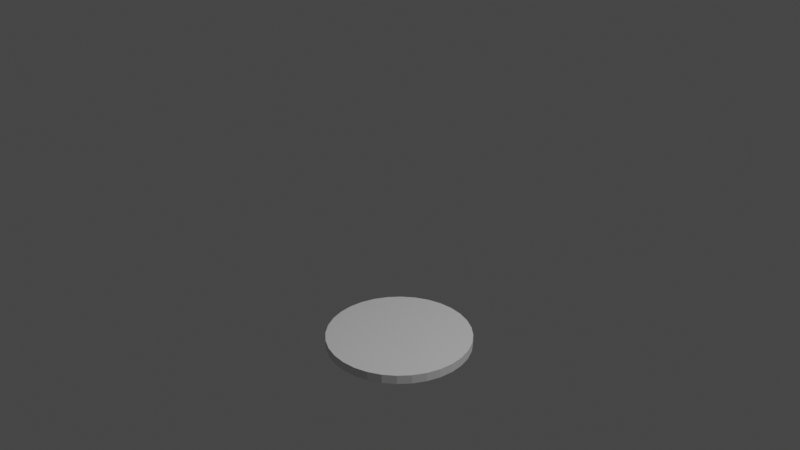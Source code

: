 # Source: cup.blend  (saved by Blender 2.92.15; exported with 4.5.12 LTS)
import bpy
from mathutils import Matrix  # noqa: F401  (used for matrix-valued properties, if any)

bpy.ops.wm.read_factory_settings(use_empty=True)
scene = bpy.context.scene
scene.name = 'Scene'

# ---- collections
col_collection = bpy.data.collections.new('Collection'); scene.collection.children.link(col_collection)

# ---- materials (node trees are filled in below, after node groups)
mat_material_001 = bpy.data.materials.new('Material.001')
mat_material_001.use_transparent_shadow = False

# ---- material node trees
mat_material_001.use_nodes = True; mat_material_001.node_tree.nodes.clear()
_N = mat_material_001.node_tree.nodes; _L = mat_material_001.node_tree.links
n0 = _N.new('ShaderNodeBsdfPrincipled'); n0.name = 'Principled BSDF'; n0.location = (10, 300)
n0.distribution = 'GGX'
n0.subsurface_method = 'BURLEY'
n0.inputs[2].default_value = 1.0
n0.inputs[3].default_value = 1.45
n0.inputs[13].default_value = 0.0
n0.inputs[27].default_value = (0.0, 0.0, 0.0, 1.0)
n0.inputs[28].default_value = 1.0
n1 = _N.new('ShaderNodeOutputMaterial'); n1.name = 'Material Output'; n1.location = (300, 300)
_L.new(n0.outputs[0], n1.inputs[0])
n1.is_active_output = True

# ---- world
world_world = bpy.data.worlds.new('World'); scene.world = world_world
world_world.use_nodes = True; world_world.node_tree.nodes.clear()
_N = world_world.node_tree.nodes; _L = world_world.node_tree.links
n0 = _N.new('ShaderNodeOutputWorld'); n0.name = 'World Output'; n0.location = (300, 300)
n1 = _N.new('ShaderNodeBackground'); n1.name = 'Background'; n1.location = (10, 300)
n1.inputs[0].default_value = (0.05088, 0.05088, 0.05088, 1.0)
_L.new(n1.outputs[0], n0.inputs[0])
n0.is_active_output = True
world_world.color = (0.05088, 0.05088, 0.05088)
world_world.use_sun_shadow = False
world_world.sun_shadow_jitter_overblur = 0.0

# ---- cameras
cam_camera = bpy.data.cameras.new('Camera')
cam_camera.clip_end = 100.0
cam_camera.ortho_scale = 7.314

# ---- lights
light_light = bpy.data.lights.new('Light', 'POINT')
light_light.transmission_factor = 0.0
light_light.energy = 1000.0
light_light.shadow_soft_size = 0.1
light_light.shadow_maximum_resolution = 0.006
light_light.use_absolute_resolution = True

# ---- meshes
me_cylinder = bpy.data.meshes.new('Cylinder')
me_cylinder.from_pydata([(0.0, 1.0, -1.0), (0.0, 1.0, 1.0), (0.1951, 0.9808, -1.0), (0.1951, 0.9808, 1.0), (0.3827, 0.9239, -1.0), (0.3827, 0.9239, 1.0), (0.5556, 0.8315, -1.0), (0.5556, 0.8315, 1.0), (0.7071, 0.7071, -1.0), (0.7071, 0.7071, 1.0), (0.8315, 0.5556, -1.0), (0.8315, 0.5556, 1.0), (0.9239, 0.3827, -1.0), (0.9239, 0.3827, 1.0), (0.9808, 0.1951, -1.0), (0.9808, 0.1951, 1.0), (1.0, 7.55e-08, -1.0), (1.0, 7.55e-08, 1.0), (0.9808, -0.1951, -1.0), (0.9808, -0.1951, 1.0), (0.9239, -0.3827, -1.0), (0.9239, -0.3827, 1.0), (0.8315, -0.5556, -1.0), (0.8315, -0.5556, 1.0), (0.7071, -0.7071, -1.0), (0.7071, -0.7071, 1.0), (0.5556, -0.8315, -1.0), (0.5556, -0.8315, 1.0), (0.3827, -0.9239, -1.0), (0.3827, -0.9239, 1.0), (0.1951, -0.9808, -1.0), (0.1951, -0.9808, 1.0), (-3.258e-07, -1.0, -1.0), (-3.258e-07, -1.0, 1.0), (-0.1951, -0.9808, -1.0), (-0.1951, -0.9808, 1.0), (-0.3827, -0.9239, -1.0), (-0.3827, -0.9239, 1.0), (-0.5556, -0.8315, -1.0), (-0.5556, -0.8315, 1.0), (-0.7071, -0.7071, -1.0), (-0.7071, -0.7071, 1.0), (-0.8315, -0.5556, -1.0), (-0.8315, -0.5556, 1.0), (-0.9239, -0.3827, -1.0), (-0.9239, -0.3827, 1.0), (-0.9808, -0.1951, -1.0), (-0.9808, -0.1951, 1.0), (-1.0, 9.656e-07, -1.0), (-1.0, 9.656e-07, 1.0), (-0.9808, 0.1951, -1.0), (-0.9808, 0.1951, 1.0), (-0.9239, 0.3827, -1.0), (-0.9239, 0.3827, 1.0), (-0.8315, 0.5556, -1.0), (-0.8315, 0.5556, 1.0), (-0.7071, 0.7071, -1.0), (-0.7071, 0.7071, 1.0), (-0.5556, 0.8315, -1.0), (-0.5556, 0.8315, 1.0), (-0.3827, 0.9239, -1.0), (-0.3827, 0.9239, 1.0), (-0.1951, 0.9808, -1.0), (-0.1951, 0.9808, 1.0)], [], [(0, 1, 3, 2), (2, 3, 5, 4), (4, 5, 7, 6), (6, 7, 9, 8), (8, 9, 11, 10), (10, 11, 13, 12), (12, 13, 15, 14), (14, 15, 17, 16), (16, 17, 19, 18), (18, 19, 21, 20), (20, 21, 23, 22), (22, 23, 25, 24), (24, 25, 27, 26), (26, 27, 29, 28), (28, 29, 31, 30), (30, 31, 33, 32), (32, 33, 35, 34), (34, 35, 37, 36), (36, 37, 39, 38), (38, 39, 41, 40), (40, 41, 43, 42), (42, 43, 45, 44), (44, 45, 47, 46), (46, 47, 49, 48), (48, 49, 51, 50), (50, 51, 53, 52), (52, 53, 55, 54), (54, 55, 57, 56), (56, 57, 59, 58), (58, 59, 61, 60), (3, 1, 63, 61, 59, 57, 55, 53, 51, 49, 47, 45, 43, 41, 39, 37, 35, 33, 31, 29, 27, 25, 23, 21, 19, 17, 15, 13, 11, 9, 7, 5), (60, 61, 63, 62), (62, 63, 1, 0), (0, 2, 4, 6, 8, 10, 12, 14, 16, 18, 20, 22, 24, 26, 28, 30, 32, 34, 36, 38, 40, 42, 44, 46, 48, 50, 52, 54, 56, 58, 60, 62)])
_uv = me_cylinder.uv_layers.new(name='UVMap')
_uv.uv.foreach_set('vector', [1.0, 0.5, 1.0, 1.0, 0.9688, 1.0, 0.9688, 0.5, 0.9688, 0.5, 0.9688, 1.0, 0.9375, 1.0, 0.9375, 0.5, 0.9375, 0.5, 0.9375, 1.0, 0.9062, 1.0, 0.9062, 0.5, 0.9062, 0.5, 0.9062, 1.0, 0.875, 1.0, 0.875, 0.5, 0.875, 0.5, 0.875, 1.0, 0.8438, 1.0, 0.8438, 0.5, 0.8438, 0.5, 0.8438, 1.0, 0.8125, 1.0, 0.8125, 0.5, 0.8125, 0.5, 0.8125, 1.0, 0.7812, 1.0, 0.7812, 0.5, 0.7812, 0.5, 0.7812, 1.0, 0.75, 1.0, 0.75, 0.5, 0.75, 0.5, 0.75, 1.0, 0.7188, 1.0, 0.7188, 0.5, 0.7188, 0.5, 0.7188, 1.0, 0.6875, 1.0, 0.6875, 0.5, 0.6875, 0.5, 0.6875, 1.0, 0.6562, 1.0, 0.6562, 0.5, 0.6562, 0.5, 0.6562, 1.0, 0.625, 1.0, 0.625, 0.5, 0.625, 0.5, 0.625, 1.0, 0.5938, 1.0, 0.5938, 0.5, 0.5938, 0.5, 0.5938, 1.0, 0.5625, 1.0, 0.5625, 0.5, 0.5625, 0.5, 0.5625, 1.0, 0.5312, 1.0, 0.5312, 0.5, 0.5312, 0.5, 0.5312, 1.0, 0.5, 1.0, 0.5, 0.5, 0.5, 0.5, 0.5, 1.0, 0.4688, 1.0, 0.4688, 0.5, 0.4688, 0.5, 0.4688, 1.0, 0.4375, 1.0, 0.4375, 0.5, 0.4375, 0.5, 0.4375, 1.0, 0.4062, 1.0, 0.4062, 0.5, 0.4062, 0.5, 0.4062, 1.0, 0.375, 1.0, 0.375, 0.5, 0.375, 0.5, 0.375, 1.0, 0.3438, 1.0, 0.3438, 0.5, 0.3438, 0.5, 0.3438, 1.0, 0.3125, 1.0, 0.3125, 0.5, 0.3125, 0.5, 0.3125, 1.0, 0.2812, 1.0, 0.2812, 0.5, 0.2812, 0.5, 0.2812, 1.0, 0.25, 1.0, 0.25, 0.5, 0.25, 0.5, 0.25, 1.0, 0.2188, 1.0, 0.2188, 0.5, 0.2188, 0.5, 0.2188, 1.0, 0.1875, 1.0, 0.1875, 0.5, 0.1875, 0.5, 0.1875, 1.0, 0.1562, 1.0, 0.1562, 0.5, 0.1562, 0.5, 0.1562, 1.0, 0.125, 1.0, 0.125, 0.5, 0.125, 0.5, 0.125, 1.0, 0.09375, 1.0, 0.09375, 0.5, 0.09375, 0.5, 0.09375, 1.0, 0.0625, 1.0, 0.0625, 0.5, 0.2968, 0.4854, 0.25, 0.49, 0.2032, 0.4854, 0.1582, 0.4717, 0.1167, 0.4496, 0.08029, 0.4197, 0.05045, 0.3833, 0.02827, 0.3418, 0.01461, 0.2968, 0.01, 0.25, 0.01461, 0.2032, 0.02827, 0.1582, 0.05045, 0.1167, 0.08029, 0.08029, 0.1167, 0.05045, 0.1582, 0.02827, 0.2032, 0.01461, 0.25, 0.01, 0.2968, 0.01461, 0.3418, 0.02827, 0.3833, 0.05045, 0.4197, 0.08029, 0.4496, 0.1167, 0.4717, 0.1582, 0.4854, 0.2032, 0.49, 0.25, 0.4854, 0.2968, 0.4717, 0.3418, 0.4496, 0.3833, 0.4197, 0.4197, 0.3833, 0.4496, 0.3418, 0.4717, 0.0625, 0.5, 0.0625, 1.0, 0.03125, 1.0, 0.03125, 0.5, 0.03125, 0.5, 0.03125, 1.0, 0.0, 1.0, 0.0, 0.5, 0.75, 0.49, 0.7968, 0.4854, 0.8418, 0.4717, 0.8833, 0.4496, 0.9197, 0.4197, 0.9496, 0.3833, 0.9717, 0.3418, 0.9854, 0.2968, 0.99, 0.25, 0.9854, 0.2032, 0.9717, 0.1582, 0.9496, 0.1167, 0.9197, 0.08029, 0.8833, 0.05045, 0.8418, 0.02827, 0.7968, 0.01461, 0.75, 0.01, 0.7032, 0.01461, 0.6582, 0.02827, 0.6167, 0.05045, 0.5803, 0.08029, 0.5504, 0.1167, 0.5283, 0.1582, 0.5146, 0.2032, 0.51, 0.25, 0.5146, 0.2968, 0.5283, 0.3418, 0.5504, 0.3833, 0.5803, 0.4197, 0.6167, 0.4496, 0.6582, 0.4717, 0.7032, 0.4854])
me_cylinder.materials.append(mat_material_001)
me_cylinder.use_remesh_fix_poles = True
me_cylinder.use_remesh_preserve_attributes = False
me_cylinder.use_mirror_vertex_groups = False
me_cylinder.update()

# ---- curves / text
cu_surface = bpy.data.curves.new('Surface', 'CURVE')
cu_surface.dimensions = '3D'
_sp = cu_surface.splines.new('NURBS'); _sp.points.add(15)
_sp.points.foreach_set('co', [0.0, -0.7859, -0.99, 1.0, -0.7859, -0.7859, -0.99, 0.3536, -0.7859, 0.0, -0.99, 1.0, -0.7859, 0.7859, -0.99, 0.3536, 0.0, 0.7859, -0.99, 1.0, 0.7859, 0.7859, -0.99, 0.3536, 0.7859, 0.0, -0.99, 1.0, 0.7859, -0.7859, -0.99, 0.3536, 0.0, -0.99, 0.99, 1.0, -0.99, -0.99, 0.99, 0.3536, -0.99, 0.0, 0.99, 1.0, -0.99, 0.99, 0.99, 0.3536, 0.0, 0.99, 0.99, 1.0, 0.99, 0.99, 0.99, 0.3536, 0.99, 0.0, 0.99, 1.0, 0.99, -0.99, 0.99, 0.3536])
_sp.order_v = 2
_sp.resolution_v = 4
_sp.use_cyclic_u = True
cu_surface.materials.append(mat_material_001)
cu_surface.use_path_clamp = True
cu_surface.resolution_v = 4
cu_surface.fill_mode = 'FULL'

# ---- objects
ob_light = bpy.data.objects.new('Light', light_light)
ob_camera = bpy.data.objects.new('Camera', cam_camera)
ob_surface = bpy.data.objects.new('Surface', cu_surface)
ob_cylinder = bpy.data.objects.new('Cylinder', me_cylinder)

# ---- transforms, parenting, visibility, modifiers, constraints
ob_light.location = (4.076, 1.005, 5.904)
ob_light.rotation_euler = (0.6503, 0.05522, 1.866)
ob_light.lock_rotations_4d = False
ob_light.empty_display_type = 'ARROWS'
ob_light.color = (0.0, 0.0, 0.0, 0.0)
ob_light.lineart.crease_threshold = 0.0
ob_camera.location = (7.359, -6.926, 4.958)
ob_camera.rotation_euler = (1.109, 0.0, 0.8149)
ob_camera.lock_rotations_4d = False
ob_camera.empty_display_type = 'ARROWS'
ob_camera.color = (0.0, 0.0, 0.0, 0.0)
ob_camera.display_type = 'WIRE'
ob_camera.lineart.crease_threshold = 0.0
ob_surface.location = (0.0, 0.0, 0.0)
ob_surface.scale = (1.0, 1.0, 1.47)
ob_surface.empty_image_offset = (0.0, 0.0)
ob_surface.lineart.crease_threshold = 0.0
ob_cylinder.location = (0.0, 0.0, -1.42)
ob_cylinder.scale = (0.79, 0.79, 0.05)
ob_cylinder.lineart.crease_threshold = 0.0

# ---- collection membership
col_collection.objects.link(ob_light)
col_collection.objects.link(ob_camera)
col_collection.objects.link(ob_surface)
col_collection.objects.link(ob_cylinder)

# ---- scene / render settings (as saved in the file)
scene.camera = ob_camera
scene.frame_start = 1; scene.frame_end = 250; scene.frame_set(1)
scene.render.engine = 'BLENDER_EEVEE_NEXT'
scene.cycles.use_denoising = False
scene.cycles.samples = 128
scene.cycles.sampling_pattern = 'TABULATED_SOBOL'
scene.cycles.use_adaptive_sampling = False
scene.cycles.use_light_tree = False
scene.view_settings.view_transform = 'Filmic'
bpy.context.view_layer.update()

